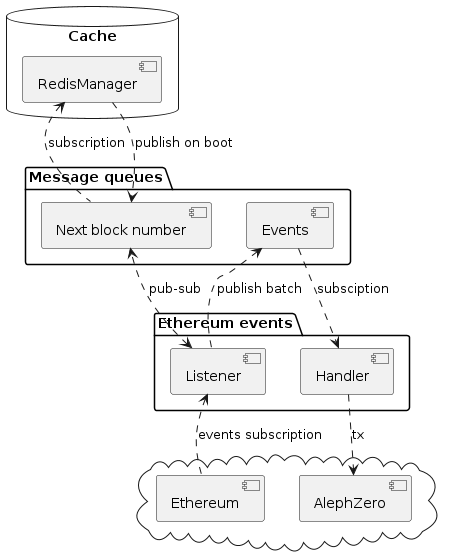

The diagram above was rendered by PlantUML. Its source (embedded in the PNG):
@startuml
database "Cache" {
  [RedisManager] as redis
}

package "Ethereum events" {
  [Listener] as eth_listener
  [Handler] as eth_handler
}

package "Message queues" {
  [Next block number] as eth_block_number
  [Events] as eth_events
}

cloud {
  [AlephZero] as a0
  [Ethereum] as eth
}

eth_listener <.. eth: events subscription
eth_listener .up.> eth_events : publish batch
eth_listener <..> eth_block_number: pub-sub
eth_handler <.up. eth_events : subsciption
eth_handler ..> a0 : tx
redis <.. eth_block_number: subscription
redis ..> eth_block_number: publish on boot
@enduml